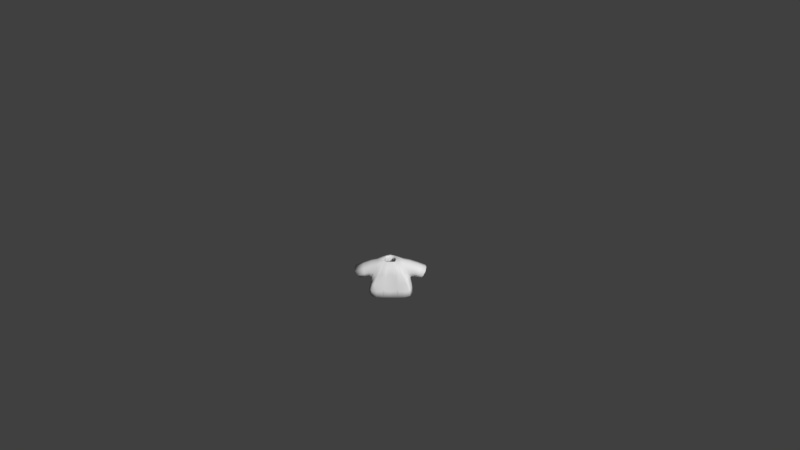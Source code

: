 # Source: Shirt3darkbeige.blend  (saved by Blender 2.77.0; exported with 4.5.12 LTS)
import bpy
from mathutils import Matrix  # noqa: F401  (used for matrix-valued properties, if any)

bpy.ops.wm.read_factory_settings(use_empty=True)
scene = bpy.context.scene
scene.name = 'Scene'

# ---- collections
col_collection_1 = bpy.data.collections.new('Collection 1'); scene.collection.children.link(col_collection_1)

# ---- materials (node trees are filled in below, after node groups)
mat_characters = bpy.data.materials.new('Characters')
mat_characters.alpha_threshold = 0.0
mat_characters.use_transparent_shadow = False
mat_characters.roughness = 0.5

# ---- material node trees

# ---- world
world_world = bpy.data.worlds.new('World'); scene.world = world_world
world_world.color = (0.05088, 0.05088, 0.05088)
world_world.use_sun_shadow = False
world_world.sun_shadow_jitter_overblur = 0.0
world_world.cycles.sampling_method = 'MANUAL'
world_world.light_settings.ao_factor = 0.1

# ---- cameras
cam_camera = bpy.data.cameras.new('Camera')
cam_camera.clip_end = 100.0
cam_camera.lens = 35.0
cam_camera.sensor_width = 32.0
cam_camera.sensor_height = 18.0
cam_camera.ortho_scale = 7.314
cam_camera.dof.focus_distance = 0.0
cam_camera.dof.aperture_fstop = 128.0

# ---- meshes
me_sphere_002 = bpy.data.meshes.new('Sphere.002')
me_sphere_002.from_pydata([(-0.9068, -0.3842, -0.2331), (-0.9068, 0.5064, -0.2331), (0.9068, 0.5064, -0.2331), (0.9068, -0.3842, -0.2331), (0.7739, 0.3437, 0.5754), (0.7739, -0.3842, 0.5754), (-0.7739, 0.3437, 0.5754), (-0.7739, -0.3842, 0.5754), (-0.8798, 0.623, -0.4971), (-0.8798, -0.5773, -0.4971), (0.8798, -0.5773, -0.4971), (0.8798, 0.623, -0.4971), (0.2837, 0.2761, 0.6431), (0.2837, -0.3166, 0.6431), (-0.2837, -0.3166, 0.6431), (-0.2837, 0.2761, 0.6431), (1.297, -0.3704, -0.3596), (1.297, 0.3704, -0.3596), (1.61, 0.3704, 0.1684), (1.61, -0.3704, 0.1684), (-1.297, 0.3704, -0.3596), (-1.297, -0.3704, -0.3596), (-1.61, -0.3704, 0.1684), (-1.61, 0.3704, 0.1684), (-0.9844, 0.6851, -1.059), (-0.9844, -0.6735, -1.059), (0.9844, -0.6735, -1.059), (0.9844, 0.6851, -1.059), (0.8798, 0.01711, -0.4971), (0.9844, 3.815e-06, -1.059), (-0.8798, 0.01711, -0.4971), (-0.9844, 3.815e-06, -1.059), (-0.09457, -0.3166, 0.6431), (0.09457, -0.3166, 0.6431), (-0.2933, -0.5773, -0.4971), (0.2933, -0.5773, -0.4971), (-0.3281, -0.6735, -1.059), (0.3281, -0.6735, -1.059), (-0.8798, -0.603, -0.4919), (0.8798, -0.603, -0.4919), (0.2933, -0.603, -0.4919), (-0.2933, -0.603, -0.4919)], [], [(36, 41, 38, 25), (7, 6, 23, 22), (28, 10, 26, 29), (30, 8, 24, 31), (5, 3, 16, 19), (0, 1, 8, 30, 9), (2, 3, 10, 28, 11), (4, 2, 11, 12), (5, 4, 12, 13), (6, 7, 14, 15), (7, 0, 9, 14), (1, 6, 15, 8), (3, 5, 13, 10), (4, 5, 19, 18), (3, 2, 17, 16), (2, 4, 18, 17), (1, 0, 21, 20), (0, 7, 22, 21), (6, 1, 20, 23), (11, 8, 15, 12), (11, 28, 29, 27), (9, 30, 31, 25), (10, 13, 39), (8, 11, 27, 24), (36, 37, 35, 34), (32, 14, 38, 41), (34, 35, 33, 32), (33, 35, 40), (26, 10, 39), (41, 36, 34), (14, 9, 38), (26, 39, 40, 37), (13, 33, 40, 39), (35, 37, 40), (41, 34, 32), (9, 25, 38)])
me_sphere_002.polygons.foreach_set('use_smooth', [True] * 36)
_uv = me_sphere_002.uv_layers.new(name='UVMap')
_uv.uv.foreach_set('vector', [0.213, 0.4816, 0.2116, 0.496, 0.1919, 0.4941, 0.191, 0.4794, 0.191, 0.5177, 0.1663, 0.5175, 0.1658, 0.4794, 0.191, 0.4796, 0.1253, 0.4651, 0.1454, 0.4651, 0.1487, 0.4794, 0.1258, 0.4794, 0.1819, 0.4517, 0.1819, 0.4365, 0.1924, 0.4349, 0.1924, 0.4522, 0.1342, 0.5176, 0.1117, 0.5057, 0.1136, 0.4808, 0.1342, 0.4794, 0.1321, 0.5344, 0.1321, 0.5568, 0.1277, 0.5597, 0.1277, 0.5445, 0.1277, 0.5295, 0.1087, 0.4585, 0.1389, 0.4585, 0.1454, 0.4651, 0.1253, 0.4651, 0.1047, 0.4651, 0.04598, 0.4692, 0.07394, 0.4658, 0.08347, 0.4665, 0.04331, 0.4815, 0.1277, 0.5403, 0.103, 0.5405, 0.1051, 0.5297, 0.1252, 0.5295, 0.1663, 0.5175, 0.191, 0.5177, 0.1885, 0.5298, 0.1684, 0.5296, 0.1658, 0.4914, 0.1433, 0.5032, 0.1342, 0.5058, 0.1609, 0.4794, 0.07394, 0.5115, 0.04598, 0.5082, 0.04331, 0.4958, 0.08347, 0.5108, 0.1117, 0.5057, 0.1342, 0.5176, 0.1293, 0.5295, 0.1026, 0.5032, 0.103, 0.5405, 0.1277, 0.5403, 0.1277, 0.5657, 0.1026, 0.566, 0.1608, 0.5298, 0.191, 0.5298, 0.1863, 0.5548, 0.1612, 0.5548, 0.07394, 0.4658, 0.04598, 0.4692, 0.06847, 0.4349, 0.08607, 0.4428, 0.1321, 0.5568, 0.1321, 0.5344, 0.1555, 0.5347, 0.1555, 0.5534, 0.1433, 0.5032, 0.1658, 0.4914, 0.1658, 0.5295, 0.1452, 0.5282, 0.04598, 0.5082, 0.07394, 0.5115, 0.08607, 0.5346, 0.06847, 0.5425, 0.08347, 0.4665, 0.08347, 0.5108, 0.04331, 0.4958, 0.04331, 0.4815, 0.1047, 0.4651, 0.1253, 0.4651, 0.1258, 0.4794, 0.1026, 0.4794, 0.1819, 0.4667, 0.1819, 0.4517, 0.1924, 0.4522, 0.1924, 0.4691, 0.1454, 0.4651, 0.1366, 0.4349, 0.1463, 0.4649, 0.08347, 0.5108, 0.08347, 0.4665, 0.1026, 0.4639, 0.1026, 0.5135, 0.1285, 0.9187, 0.1062, 0.9187, 0.1074, 0.9043, 0.1273, 0.9043, 0.213, 0.5257, 0.2067, 0.5251, 0.1919, 0.4941, 0.2116, 0.496, 0.1273, 0.9043, 0.1074, 0.9043, 0.1142, 0.875, 0.1206, 0.875, 0.1565, 0.5295, 0.1563, 0.5466, 0.1555, 0.5468, 0.1487, 0.4794, 0.1454, 0.4651, 0.1463, 0.4649, 0.213, 0.4936, 0.2146, 0.4794, 0.2139, 0.4936, 0.1487, 0.4601, 0.1819, 0.4667, 0.1819, 0.4674, 0.191, 0.572, 0.1919, 0.5574, 0.2116, 0.5554, 0.213, 0.5698, 0.2067, 0.5263, 0.213, 0.5257, 0.2116, 0.5554, 0.1919, 0.5574, 0.1563, 0.5466, 0.1565, 0.5534, 0.1555, 0.5468, 0.213, 0.4936, 0.2139, 0.4936, 0.2146, 0.5224, 0.1819, 0.4667, 0.1924, 0.4691, 0.1819, 0.4674])
me_sphere_002.materials.append(mat_characters)
me_sphere_002.use_remesh_preserve_volume = False
me_sphere_002.use_remesh_preserve_attributes = False
me_sphere_002.use_mirror_vertex_groups = False
me_sphere_002.update()
arm_armature = bpy.data.armatures.new('Armature')  # bones are not reproduced

# ---- objects
ob_armature = bpy.data.objects.new('Armature', arm_armature)
ob_shirt3darkbeige = bpy.data.objects.new('Shirt3darkbeige', me_sphere_002)
ob_camera = bpy.data.objects.new('Camera', cam_camera)

# ---- transforms, parenting, visibility, modifiers, constraints
ob_armature.location = (0.0, 0.0, 0.0)
ob_armature.scale = (0.4333, 0.4333, 0.4333)
ob_armature.lineart.crease_threshold = 0.0
ob_shirt3darkbeige.parent = ob_armature
ob_shirt3darkbeige.matrix_parent_inverse = Matrix(((2.308, 1.192e-07, 0.0, 3.962), (0.0, 2.308, 0.0, -5.589), (0.0, -5.96e-08, 2.308, -2.178), (0.0, 0.0, 0.0, 1.0)))
ob_shirt3darkbeige.location = (-1.718, 2.424, 1.479)
ob_shirt3darkbeige.scale = (0.3811, 0.3811, 0.3811)
ob_shirt3darkbeige.lineart.crease_threshold = 0.0
_vg = ob_shirt3darkbeige.vertex_groups.new(name='Bone')
_vg = ob_shirt3darkbeige.vertex_groups.new(name='Bone.001')
for _i, _w in zip([0, 1, 6, 7, 8, 9, 10, 12, 13, 14, 15, 24, 28, 30, 31, 32, 33, 34, 35, 38, 39, 40, 41], [0.06764, 0.06739, 0.03819, 0.03188, 0.6842, 0.5585, 0.009477, 0.07206, 0.1072, 0.8693, 0.7915, 0.01259, 0.004739, 0.6213, 0.006295, 0.6153, 0.3612, 0.3755, 0.1925, 0.5585, 0.009477, 0.1925, 0.3755]): _vg.add([_i], _w, 'REPLACE')
_vg = ob_shirt3darkbeige.vertex_groups.new(name='Bone.002')
for _i, _w in zip([0, 1, 6, 7, 8, 9, 14, 15, 22, 23, 30, 32, 33, 34, 35, 38, 40, 41], [0.8425, 0.8629, 0.9397, 0.9453, 0.1297, 0.1455, 0.06248, 0.08766, 0.01601, 0.03525, 0.1376, 0.04166, 0.02083, 0.09703, 0.04852, 0.1455, 0.04852, 0.09703]): _vg.add([_i], _w, 'REPLACE')
_vg = ob_shirt3darkbeige.vertex_groups.new(name='Bone.003')
for _i, _w in zip([0, 1, 20, 21, 22, 23], [0.05898, 0.05213, 0.9751, 0.9808, 0.9636, 0.9545]): _vg.add([_i], _w, 'REPLACE')
_vg = ob_shirt3darkbeige.vertex_groups.new(name='Bone.004')
for _i, _w in zip([2, 3, 4, 5, 8, 10, 11, 12, 13, 14, 15, 26, 28, 29, 30, 32, 33, 34, 35, 36, 37, 39, 40, 41], [0.06739, 0.06159, 0.04012, 0.03479, 0.009932, 0.6895, 0.5585, 0.8602, 0.7874, 0.06699, 0.1043, 0.009248, 0.624, 0.004624, 0.004966, 0.3071, 0.5473, 0.2298, 0.4596, 0.003083, 0.006166, 0.6895, 0.4596, 0.2298]): _vg.add([_i], _w, 'REPLACE')
_vg = ob_shirt3darkbeige.vertex_groups.new(name='Bone.005')
for _i, _w in zip([2, 3, 4, 5, 10, 11, 12, 13, 18, 19, 28, 32, 33, 34, 35, 39, 40, 41], [0.8438, 0.8752, 0.9396, 0.9422, 0.1285, 0.1463, 0.06665, 0.08941, 0.02491, 0.02795, 0.1374, 0.0298, 0.05961, 0.04283, 0.08565, 0.1285, 0.08565, 0.04283]): _vg.add([_i], _w, 'REPLACE')
_vg = ob_shirt3darkbeige.vertex_groups.new(name='Bone.006')
for _i, _w in zip([2, 3, 16, 17, 18, 19], [0.0582, 0.04492, 0.9769, 0.978, 0.9587, 0.9585]): _vg.add([_i], _w, 'REPLACE')
_vg = ob_shirt3darkbeige.vertex_groups.new(name='Bone.013')
_vg = ob_shirt3darkbeige.vertex_groups.new(name='Bone.014')
_vg = ob_shirt3darkbeige.vertex_groups.new(name='Bone.007')
for _i, _w in zip([10, 11, 26, 27, 28, 29, 34, 35, 36, 37, 39, 40, 41], [0.06526, 0.1209, 0.4448, 0.4431, 0.09306, 0.444, 0.02175, 0.04351, 0.1483, 0.2966, 0.06526, 0.04351, 0.02175]): _vg.add([_i], _w, 'REPLACE')
_vg = ob_shirt3darkbeige.vertex_groups.new(name='Bone.008')
for _i, _w in zip([10, 11, 26, 27, 28, 29, 34, 35, 36, 37, 39, 40, 41], [0.05344, 0.1285, 0.4921, 0.4775, 0.09095, 0.4848, 0.01781, 0.03562, 0.164, 0.328, 0.05344, 0.03562, 0.01781]): _vg.add([_i], _w, 'REPLACE')
_vg = ob_shirt3darkbeige.vertex_groups.new(name='Bone.009')
_vg = ob_shirt3darkbeige.vertex_groups.new(name='Bone.010')
for _i, _w in zip([8, 9, 24, 25, 27, 29, 30, 31, 34, 35, 36, 37, 38, 40, 41], [0.08085, 0.1233, 0.4542, 0.4442, 0.01747, 0.008737, 0.1021, 0.4492, 0.08217, 0.04108, 0.2961, 0.1481, 0.1233, 0.04108, 0.08217]): _vg.add([_i], _w, 'REPLACE')
_vg = ob_shirt3darkbeige.vertex_groups.new(name='Bone.011')
for _i, _w in zip([8, 9, 24, 25, 30, 31, 34, 35, 36, 37, 38, 40, 41], [0.05637, 0.1294, 0.4924, 0.4781, 0.0929, 0.4853, 0.08629, 0.04314, 0.3187, 0.1594, 0.1294, 0.04314, 0.08629]): _vg.add([_i], _w, 'REPLACE')
_vg = ob_shirt3darkbeige.vertex_groups.new(name='Bone.012')
_m = ob_shirt3darkbeige.modifiers.new('Armature', 'ARMATURE')
_m.object = ob_armature
_m = ob_shirt3darkbeige.modifiers.new('Subsurf', 'SUBSURF')
_m.uv_smooth = 'PRESERVE_CORNERS'
_m.quality = 1
_m.render_levels = 1
_m.show_only_control_edges = False
_m = ob_shirt3darkbeige.modifiers.new('Solidify', 'SOLIDIFY')
_m.thickness = 0.1
_m.nonmanifold_thickness_mode = 'FIXED'
_m.nonmanifold_merge_threshold = 0.0003
ob_camera.location = (0.4563, -11.79, 9.594)
ob_camera.rotation_euler = (0.9667, 0.01081, 0.01677)
ob_camera.lock_rotations_4d = False
ob_camera.empty_display_type = 'ARROWS'
ob_camera.color = (0.0, 0.0, 0.0, 0.0)
ob_camera.display_type = 'WIRE'
ob_camera.lineart.crease_threshold = 0.0

# ---- collection membership
col_collection_1.objects.link(ob_armature)
col_collection_1.objects.link(ob_shirt3darkbeige)
col_collection_1.objects.link(ob_camera)

# ---- scene / render settings (as saved in the file)
scene.camera = ob_camera
scene.frame_start = 1; scene.frame_end = 200; scene.frame_set(1)
scene.render.engine = 'BLENDER_EEVEE_NEXT'
scene.render.resolution_percentage = 50
scene.render.dither_intensity = 0.0
scene.cycles.use_denoising = False
scene.cycles.samples = 128
scene.cycles.sampling_pattern = 'TABULATED_SOBOL'
scene.cycles.light_sampling_threshold = 0.0
scene.cycles.use_adaptive_sampling = False
scene.cycles.use_light_tree = False
scene.cycles.blur_glossy = 0.0
scene.cycles.sample_clamp_indirect = 0.0
scene.view_settings.view_transform = 'Standard'
bpy.context.view_layer.update()

# ---- added for rendering (the .blend has no usable light): sun
light_auto_sun = bpy.data.lights.new('AutoSun', 'SUN')
light_auto_sun.energy = 3.0
light_auto_sun.angle = 0.0523599
ob_auto_sun = bpy.data.objects.new('AutoSun', light_auto_sun)
scene.collection.objects.link(ob_auto_sun)
ob_auto_sun.rotation_euler = (0.872665, 0.174533, 0.523599)
bpy.context.view_layer.update()
